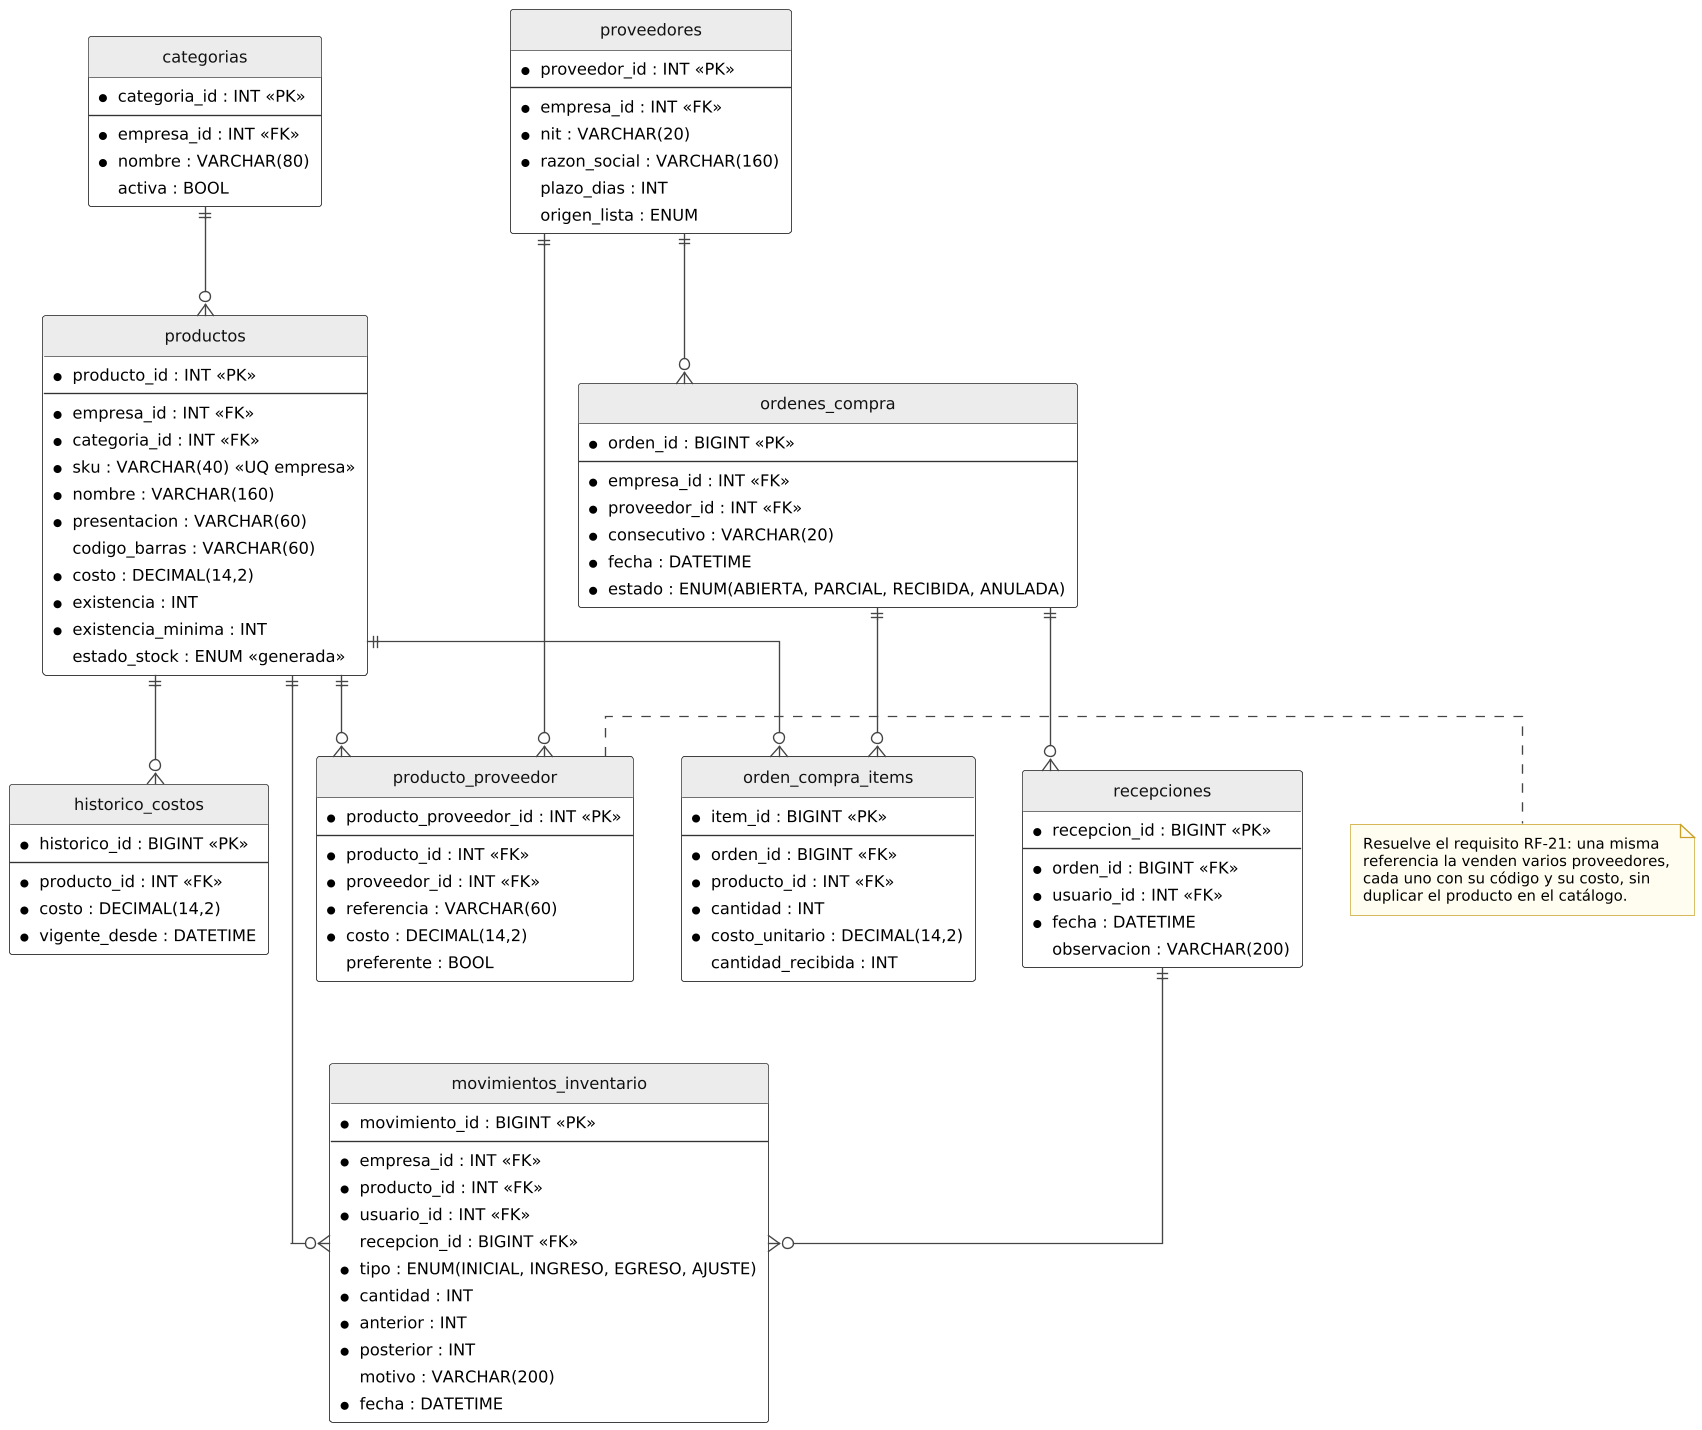

The diagram above was rendered by PlantUML. Its source (embedded in the PNG):
@startuml
!include comun.iuml
hide circle
skinparam linetype ortho

entity "categorias" as cat {
  * categoria_id : INT <<PK>>
  --
  * empresa_id : INT <<FK>>
  * nombre : VARCHAR(80)
  activa : BOOL
}

entity "productos" as prod {
  * producto_id : INT <<PK>>
  --
  * empresa_id : INT <<FK>>
  * categoria_id : INT <<FK>>
  * sku : VARCHAR(40) <<UQ empresa>>
  * nombre : VARCHAR(160)
  * presentacion : VARCHAR(60)
  codigo_barras : VARCHAR(60)
  * costo : DECIMAL(14,2)
  * existencia : INT
  * existencia_minima : INT
  estado_stock : ENUM <<generada>>
}

entity "proveedores" as prov {
  * proveedor_id : INT <<PK>>
  --
  * empresa_id : INT <<FK>>
  * nit : VARCHAR(20)
  * razon_social : VARCHAR(160)
  plazo_dias : INT
  origen_lista : ENUM
}

entity "producto_proveedor" as pp {
  * producto_proveedor_id : INT <<PK>>
  --
  * producto_id : INT <<FK>>
  * proveedor_id : INT <<FK>>
  * referencia : VARCHAR(60)
  * costo : DECIMAL(14,2)
  preferente : BOOL
}

entity "ordenes_compra" as oc {
  * orden_id : BIGINT <<PK>>
  --
  * empresa_id : INT <<FK>>
  * proveedor_id : INT <<FK>>
  * consecutivo : VARCHAR(20)
  * fecha : DATETIME
  * estado : ENUM(ABIERTA, PARCIAL, RECIBIDA, ANULADA)
}

entity "orden_compra_items" as oci {
  * item_id : BIGINT <<PK>>
  --
  * orden_id : BIGINT <<FK>>
  * producto_id : INT <<FK>>
  * cantidad : INT
  * costo_unitario : DECIMAL(14,2)
  cantidad_recibida : INT
}

entity "recepciones" as rec {
  * recepcion_id : BIGINT <<PK>>
  --
  * orden_id : BIGINT <<FK>>
  * usuario_id : INT <<FK>>
  * fecha : DATETIME
  observacion : VARCHAR(200)
}

entity "movimientos_inventario" as mov {
  * movimiento_id : BIGINT <<PK>>
  --
  * empresa_id : INT <<FK>>
  * producto_id : INT <<FK>>
  * usuario_id : INT <<FK>>
  recepcion_id : BIGINT <<FK>>
  * tipo : ENUM(INICIAL, INGRESO, EGRESO, AJUSTE)
  * cantidad : INT
  * anterior : INT
  * posterior : INT
  motivo : VARCHAR(200)
  * fecha : DATETIME
}

entity "historico_costos" as hc {
  * historico_id : BIGINT <<PK>>
  --
  * producto_id : INT <<FK>>
  * costo : DECIMAL(14,2)
  * vigente_desde : DATETIME
}

cat ||--o{ prod
prov ||--o{ pp
prod ||--o{ pp
prov ||--o{ oc
oc ||--o{ oci
prod ||--o{ oci
oc ||--o{ rec
rec ||--o{ mov
prod ||--o{ mov
prod ||--o{ hc

note right of pp
  Resuelve el requisito RF-21: una misma
  referencia la venden varios proveedores,
  cada uno con su código y su costo, sin
  duplicar el producto en el catálogo.
end note
@enduml